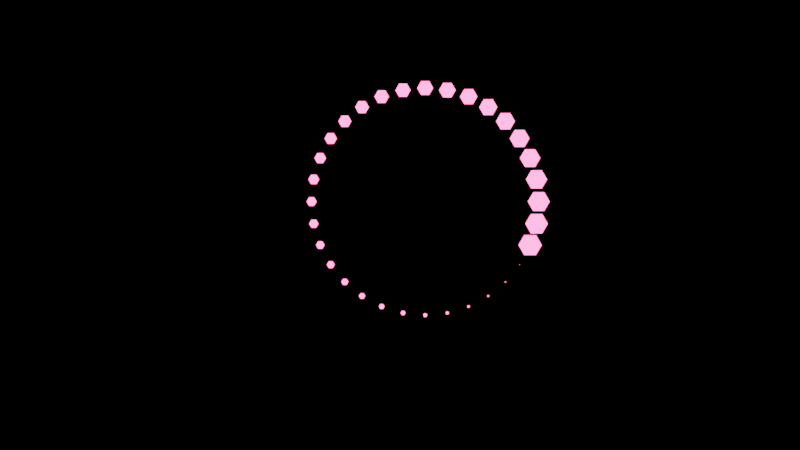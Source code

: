 # Source: blender-3.2.geo.nodes.looping.animation.mograph.blend  (saved by Blender 4.0.10; exported with 4.5.12 LTS)
import bpy
from mathutils import Matrix  # noqa: F401  (used for matrix-valued properties, if any)

bpy.ops.wm.read_factory_settings(use_empty=True)
scene = bpy.context.scene
scene.name = 'Scene'

# ---- collections
col_collection = bpy.data.collections.new('Collection'); scene.collection.children.link(col_collection)

# ---- materials (node trees are filled in below, after node groups)
mat_material = bpy.data.materials.new('Material')
mat_material.alpha_threshold = 0.0
mat_material.use_transparent_shadow = False
mat_material.line_color = (0.0, 0.0, 0.0, 1.0)

# ---- node groups
ng_geometry_nodes = bpy.data.node_groups.new('Geometry Nodes', 'GeometryNodeTree')
_s = ng_geometry_nodes.interface.new_socket(name='Geometry', in_out='OUTPUT', socket_type='NodeSocketGeometry')
_s = ng_geometry_nodes.interface.new_socket(name='Geometry', in_out='INPUT', socket_type='NodeSocketGeometry')
_s = ng_geometry_nodes.interface.new_socket(name='Resolution', in_out='INPUT', socket_type='NodeSocketInt')
_s.default_value = 32
_s.min_value = 3
_s.max_value = 512
ng_geometry_nodes.is_modifier = True
_N = ng_geometry_nodes.nodes; _L = ng_geometry_nodes.links
n0 = _N.new('GeometryNodeStoreNamedAttribute'); n0.name = 'Store Named Attribute'; n0.location = (397, -451)
n0.data_type = 'FLOAT_VECTOR'
n0.domain = 'CORNER'
n0.inputs[2].default_value = 'uv_map'
n1 = _N.new('GeometryNodeCurvePrimitiveCircle'); n1.name = 'Curve Circle'; n1.location = (-197, 36)
n2 = _N.new('GeometryNodeInputIndex'); n2.name = 'Index'; n2.location = (-721, -441)
n3 = _N.new('GeometryNodeInputSceneTime'); n3.name = 'Scene Time'; n3.location = (-861, -572)
n4 = _N.new('ShaderNodeMath'); n4.name = 'Math.003'; n4.location = (-648, -530)
n4.operation = 'MULTIPLY'
n4.inputs[1].default_value = 14.2
n5 = _N.new('ShaderNodeMath'); n5.name = 'Math.001'; n5.location = (-465, -388)
n6 = _N.new('ShaderNodeMath'); n6.name = 'Math.002'; n6.location = (-227, -362)
n6.operation = 'MODULO'
n7 = _N.new('ShaderNodeMath'); n7.name = 'Math.004'; n7.location = (35, -342)
n7.operation = 'SUBTRACT'
n8 = _N.new('NodeGroupInput'); n8.name = 'Group Input'; n8.location = (-501, 31)
n9 = _N.new('GeometryNodeInstanceOnPoints'); n9.name = 'Instance on Points'; n9.location = (1056, 99)
n10 = _N.new('GeometryNodeSetShadeSmooth'); n10.name = 'Set Shade Smooth'; n10.location = (1295, 64)
n11 = _N.new('ShaderNodeMath'); n11.name = 'Math'; n11.location = (392, -106)
n11.operation = 'MULTIPLY'
n11.inputs[1].default_value = 0.04
n12 = _N.new('GeometryNodeMeshCylinder'); n12.name = 'Cylinder'; n12.location = (215, -487)
n12.inputs[0].default_value = 6
n12.inputs[3].default_value = 0.08
n12.inputs[4].default_value = 0.01
n13 = _N.new('NodeGroupOutput'); n13.name = 'Group Output'; n13.location = (1735, 47)
n14 = _N.new('GeometryNodeSetMaterial'); n14.name = 'Set Material'; n14.location = (1515, 46)
n14.inputs[2].default_value = mat_material
_L.new(n1.outputs[0], n9.inputs[0])
_L.new(n9.outputs[0], n10.inputs[0])
_L.new(n14.outputs[0], n13.inputs[0])
_L.new(n2.outputs[0], n5.inputs[0])
_L.new(n11.outputs[0], n9.inputs[6])
_L.new(n5.outputs[0], n6.inputs[0])
_L.new(n8.outputs[1], n1.inputs[0])
_L.new(n6.outputs[0], n7.inputs[0])
_L.new(n8.outputs[1], n6.inputs[1])
_L.new(n3.outputs[0], n4.inputs[0])
_L.new(n4.outputs[0], n5.inputs[1])
_L.new(n7.outputs[0], n11.inputs[0])
_L.new(n8.outputs[1], n7.inputs[1])
_L.new(n0.outputs[0], n9.inputs[2])
_L.new(n12.outputs[0], n0.inputs[0])
_L.new(n12.outputs[4], n0.inputs[3])
_L.new(n10.outputs[0], n14.inputs[0])
n13.is_active_output = True

# ---- material node trees
mat_material.use_nodes = True; mat_material.node_tree.nodes.clear()
_N = mat_material.node_tree.nodes; _L = mat_material.node_tree.links
n0 = _N.new('ShaderNodeOutputMaterial'); n0.name = 'Material Output'; n0.location = (300, 300)
n1 = _N.new('ShaderNodeEmission'); n1.name = 'Emission'; n1.location = (24, 243)
n1.inputs[0].default_value = (1.0, 0.07716, 0.2368, 1.0)
n1.inputs[1].default_value = 9.0
_L.new(n1.outputs[0], n0.inputs[0])
n0.is_active_output = True

# ---- world
world_world = bpy.data.worlds.new('World'); scene.world = world_world
world_world.use_nodes = True; world_world.node_tree.nodes.clear()
_N = world_world.node_tree.nodes; _L = world_world.node_tree.links
n0 = _N.new('ShaderNodeOutputWorld'); n0.name = 'World Output'; n0.location = (300, 300)
n1 = _N.new('ShaderNodeBackground'); n1.name = 'Background'; n1.location = (10, 300)
n1.inputs[0].default_value = (0.0, 0.0, 0.0, 1.0)
n1.inputs[1].default_value = 0.0
_L.new(n1.outputs[0], n0.inputs[0])
n0.is_active_output = True
world_world.color = (0.05088, 0.05088, 0.05088)
world_world.use_sun_shadow = False
world_world.sun_shadow_jitter_overblur = 0.0

# ---- cameras
cam_camera = bpy.data.cameras.new('Camera')
cam_camera.clip_end = 100.0
cam_camera.ortho_scale = 7.314

# ---- lights
light_light = bpy.data.lights.new('Light', 'POINT')
light_light.transmission_factor = 0.0
light_light.use_soft_falloff = False
light_light.energy = 1000.0
light_light.shadow_soft_size = 0.1
light_light.shadow_maximum_resolution = 0.006
light_light.use_absolute_resolution = True

# ---- meshes
me_cube = bpy.data.meshes.new('Cube')
me_cube.from_pydata([(1.0, 1.0, 1.0), (1.0, 1.0, -1.0), (1.0, -1.0, 1.0), (1.0, -1.0, -1.0), (-1.0, 1.0, 1.0), (-1.0, 1.0, -1.0), (-1.0, -1.0, 1.0), (-1.0, -1.0, -1.0)], [], [(0, 4, 6, 2), (3, 2, 6, 7), (7, 6, 4, 5), (5, 1, 3, 7), (1, 0, 2, 3), (5, 4, 0, 1)])
_uv = me_cube.uv_layers.new(name='UVMap')
_uv.uv.foreach_set('vector', [0.625, 0.5, 0.875, 0.5, 0.875, 0.75, 0.625, 0.75, 0.375, 0.75, 0.625, 0.75, 0.625, 1.0, 0.375, 1.0, 0.375, 0.0, 0.625, 0.0, 0.625, 0.25, 0.375, 0.25, 0.125, 0.5, 0.375, 0.5, 0.375, 0.75, 0.125, 0.75, 0.375, 0.5, 0.625, 0.5, 0.625, 0.75, 0.375, 0.75, 0.375, 0.25, 0.625, 0.25, 0.625, 0.5, 0.375, 0.5])
me_cube.materials.append(mat_material)
me_cube.use_remesh_preserve_volume = False
me_cube.use_remesh_preserve_attributes = False
me_cube.use_mirror_vertex_groups = False
me_cube.update()

# ---- objects
ob_cube = bpy.data.objects.new('Cube', me_cube)
ob_light = bpy.data.objects.new('Light', light_light)
ob_camera = bpy.data.objects.new('Camera', cam_camera)

# ---- transforms, parenting, visibility, modifiers, constraints
ob_cube.location = (0.0, 0.0, 0.0)
ob_cube.lock_rotations_4d = False
ob_cube.empty_display_type = 'ARROWS'
ob_cube.lineart.crease_threshold = 0.0
_m = ob_cube.modifiers.new('GeometryNodes', 'NODES')
_m.node_group = ng_geometry_nodes
ob_light.location = (4.076, 1.005, 5.904)
ob_light.rotation_euler = (0.6503, 0.05522, 1.866)
ob_light.lock_rotations_4d = False
ob_light.empty_display_type = 'ARROWS'
ob_light.color = (0.0, 0.0, 0.0, 0.0)
ob_light.lineart.crease_threshold = 0.0
ob_camera.location = (-0.2216, -0.2063, 9.784)
ob_camera.scale = (8.828, 8.828, 8.828)
ob_camera.lock_rotations_4d = False
ob_camera.empty_display_type = 'ARROWS'
ob_camera.color = (0.0, 0.0, 0.0, 0.0)
ob_camera.display_type = 'WIRE'
ob_camera.lineart.crease_threshold = 0.0

# ---- collection membership
col_collection.objects.link(ob_cube)
col_collection.objects.link(ob_light)
col_collection.objects.link(ob_camera)

# ---- scene / render settings (as saved in the file)
scene.camera = ob_camera
scene.frame_start = 1; scene.frame_end = 250; scene.frame_set(112)
scene.render.engine = 'BLENDER_EEVEE_NEXT'
scene.render.use_motion_blur = True
scene.cycles.use_denoising = False
scene.cycles.sampling_pattern = 'TABULATED_SOBOL'
scene.cycles.use_light_tree = False
scene.eevee.use_gtao = True
scene.eevee.use_raytracing = True
scene.view_settings.view_transform = 'Filmic'
bpy.context.view_layer.update()
